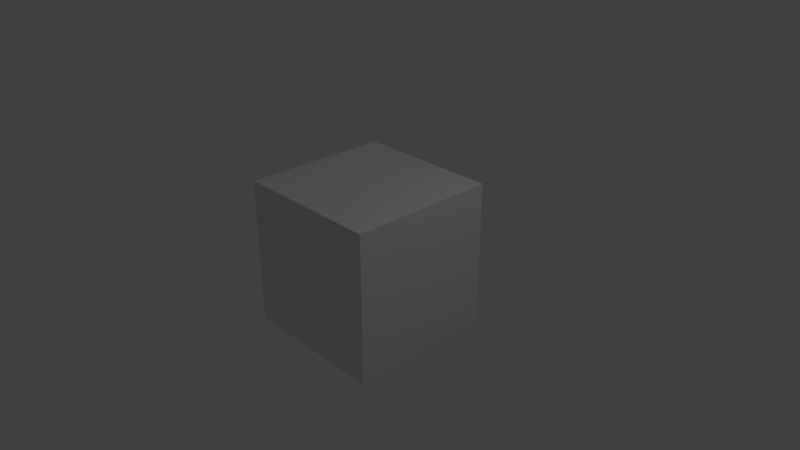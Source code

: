 # Source: Sensors.blend  (saved by Blender 2.79.0; exported with 4.5.12 LTS)
import bpy
from mathutils import Matrix  # noqa: F401  (used for matrix-valued properties, if any)

bpy.ops.wm.read_factory_settings(use_empty=True)
scene = bpy.context.scene
scene.name = 'Scene'

# ---- collections
col_collection_1 = bpy.data.collections.new('Collection 1'); scene.collection.children.link(col_collection_1)

# ---- materials (node trees are filled in below, after node groups)
mat_material = bpy.data.materials.new('Material')
mat_material.alpha_threshold = 0.0
mat_material.use_transparent_shadow = False
mat_material.roughness = 0.5
mat_material.line_color = (0.0, 0.0, 0.0, 1.0)

# ---- material node trees

# ---- world
world_world = bpy.data.worlds.new('World'); scene.world = world_world
world_world.color = (0.05088, 0.05088, 0.05088)
world_world.use_sun_shadow = False
world_world.sun_shadow_jitter_overblur = 0.0
world_world.cycles.sampling_method = 'MANUAL'

# ---- cameras
cam_camera = bpy.data.cameras.new('Camera')
cam_camera.clip_end = 100.0
cam_camera.lens = 35.0
cam_camera.sensor_width = 32.0
cam_camera.sensor_height = 18.0
cam_camera.ortho_scale = 7.314
cam_camera.dof.focus_distance = 0.0
cam_camera.dof.aperture_fstop = 128.0

# ---- lights
light_lamp = bpy.data.lights.new('Lamp', 'POINT')
light_lamp.transmission_factor = 0.0
light_lamp.cutoff_distance = 30.0
light_lamp.energy = 100.0
light_lamp.shadow_buffer_clip_start = 1.001
light_lamp.shadow_soft_size = 0.1
light_lamp.shadow_maximum_resolution = 0.006
light_lamp.use_absolute_resolution = True

# ---- meshes
me_cube = bpy.data.meshes.new('Cube')
me_cube.from_pydata([(1.0, 1.0, -1.0), (1.0, -1.0, -1.0), (-1.0, -1.0, -1.0), (-1.0, 1.0, -1.0), (1.0, 1.0, 1.0), (1.0, -1.0, 1.0), (-1.0, -1.0, 1.0), (-1.0, 1.0, 1.0)], [], [(0, 1, 2, 3), (4, 7, 6, 5), (0, 4, 5, 1), (1, 5, 6, 2), (2, 6, 7, 3), (4, 0, 3, 7)])
me_cube.materials.append(mat_material)
me_cube.use_remesh_preserve_volume = False
me_cube.use_remesh_preserve_attributes = False
me_cube.use_mirror_vertex_groups = False
me_cube.update()

# ---- objects
ob_cube = bpy.data.objects.new('Cube', me_cube)
ob_lamp = bpy.data.objects.new('Lamp', light_lamp)
ob_camera = bpy.data.objects.new('Camera', cam_camera)

# ---- transforms, parenting, visibility, modifiers, constraints
ob_cube.location = (0.0, 0.0, 0.0)
ob_cube.lock_rotations_4d = False
ob_cube.empty_display_type = 'ARROWS'
ob_cube.lineart.crease_threshold = 0.0
ob_lamp.location = (4.076, 1.005, 5.904)
ob_lamp.rotation_euler = (0.6503, 0.05522, 1.866)
ob_lamp.lock_rotations_4d = False
ob_lamp.empty_display_type = 'ARROWS'
ob_lamp.color = (0.0, 0.0, 0.0, 0.0)
ob_lamp.lineart.crease_threshold = 0.0
ob_camera.location = (7.481, -6.508, 5.344)
ob_camera.rotation_euler = (1.109, 0.0, 0.8149)
ob_camera.lock_rotations_4d = False
ob_camera.empty_display_type = 'ARROWS'
ob_camera.color = (0.0, 0.0, 0.0, 0.0)
ob_camera.display_type = 'WIRE'
ob_camera.lineart.crease_threshold = 0.0

# ---- collection membership
col_collection_1.objects.link(ob_cube)
col_collection_1.objects.link(ob_lamp)
col_collection_1.objects.link(ob_camera)

# ---- scene / render settings (as saved in the file)
scene.camera = ob_camera
scene.frame_start = 1; scene.frame_end = 250; scene.frame_set(1)
scene.render.engine = 'BLENDER_EEVEE_NEXT'
scene.render.resolution_percentage = 50
scene.render.dither_intensity = 0.0
scene.cycles.use_denoising = False
scene.cycles.samples = 128
scene.cycles.sampling_pattern = 'TABULATED_SOBOL'
scene.cycles.use_adaptive_sampling = False
scene.cycles.use_light_tree = False
scene.cycles.blur_glossy = 0.0
scene.cycles.sample_clamp_indirect = 0.0
scene.view_settings.view_transform = 'Standard'
bpy.context.view_layer.update()

